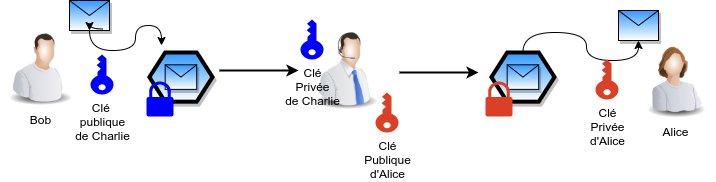

The diagram above was exported from draw.io. Its source (the exported page's mxGraphModel, read from the mxfile embedded in the PNG):
<mxGraphModel dx="1422" dy="825" grid="0" gridSize="10" guides="1" tooltips="1" connect="1" arrows="1" fold="1" page="1" pageScale="1" pageWidth="827" pageHeight="1169" math="0" shadow="0">
  <root>
    <object label="" name="Alice" id="0">
      <mxCell />
    </object>
    <mxCell id="1" parent="0" />
    <mxCell id="8SPTjEsPlY-n1RpYw2q1-36" style="edgeStyle=orthogonalEdgeStyle;curved=1;rounded=0;orthogonalLoop=1;jettySize=auto;html=1;exitX=0.5;exitY=1;exitDx=0;exitDy=0;" parent="1" source="8SPTjEsPlY-n1RpYw2q1-4" edge="1">
      <mxGeometry relative="1" as="geometry">
        <mxPoint x="172" y="95" as="targetPoint" />
      </mxGeometry>
    </mxCell>
    <mxCell id="8SPTjEsPlY-n1RpYw2q1-4" value="" style="shape=message;html=1;whiteSpace=wrap;html=1;outlineConnect=0;shadow=1;fillColor=#3399FF;gradientColor=#ffffff;" parent="1" vertex="1">
      <mxGeometry x="80" y="50" width="40" height="30" as="geometry" />
    </mxCell>
    <mxCell id="8SPTjEsPlY-n1RpYw2q1-6" value="" style="endArrow=classic;html=1;curved=1;strokeWidth=2;entryX=0.75;entryY=0;entryDx=0;entryDy=0;" parent="1" edge="1">
      <mxGeometry width="50" height="50" relative="1" as="geometry">
        <mxPoint x="230" y="120" as="sourcePoint" />
        <mxPoint x="309" y="120" as="targetPoint" />
      </mxGeometry>
    </mxCell>
    <mxCell id="8SPTjEsPlY-n1RpYw2q1-22" value="" style="group" parent="1" vertex="1" connectable="0">
      <mxGeometry x="494" y="102" width="71" height="59" as="geometry" />
    </mxCell>
    <mxCell id="8SPTjEsPlY-n1RpYw2q1-13" value="" style="shape=hexagon;html=1;whiteSpace=wrap;perimeter=hexagonPerimeter;strokeWidth=4;rounded=0;shadow=1;fillColor=#3399FF;gradientColor=#ffffff;" parent="8SPTjEsPlY-n1RpYw2q1-22" vertex="1">
      <mxGeometry x="7.888888888888888" width="63.11111111111111" height="49.166666666666664" as="geometry" />
    </mxCell>
    <mxCell id="8SPTjEsPlY-n1RpYw2q1-12" value="" style="shape=message;html=1;whiteSpace=wrap;html=1;outlineConnect=0;shadow=1;fillColor=#3399FF;gradientColor=#ffffff;" parent="8SPTjEsPlY-n1RpYw2q1-22" vertex="1">
      <mxGeometry x="23.666666666666664" y="12.291666666666666" width="31.555555555555554" height="24.583333333333332" as="geometry" />
    </mxCell>
    <mxCell id="XUevxXRXmrFH9eF1FLmX-7" value="" style="pointerEvents=1;shadow=0;dashed=0;html=1;strokeColor=none;labelPosition=center;verticalLabelPosition=bottom;verticalAlign=top;outlineConnect=0;align=center;shape=mxgraph.office.security.lock_protected;fillColor=#DA4026;" parent="8SPTjEsPlY-n1RpYw2q1-22" vertex="1">
      <mxGeometry x="2" y="29" width="27" height="35" as="geometry" />
    </mxCell>
    <mxCell id="8SPTjEsPlY-n1RpYw2q1-33" style="edgeStyle=orthogonalEdgeStyle;rounded=0;orthogonalLoop=1;jettySize=auto;html=1;exitX=0.85;exitY=0.95;exitDx=0;exitDy=0;exitPerimeter=0;entryX=0.5;entryY=1;entryDx=0;entryDy=0;curved=1;" parent="1" source="8SPTjEsPlY-n1RpYw2q1-4" target="8SPTjEsPlY-n1RpYw2q1-4" edge="1">
      <mxGeometry relative="1" as="geometry" />
    </mxCell>
    <mxCell id="XUevxXRXmrFH9eF1FLmX-4" value="Clé&lt;br&gt;Publique&lt;br&gt;d'Alice" style="pointerEvents=1;shadow=0;dashed=0;html=1;strokeColor=none;labelPosition=center;verticalLabelPosition=bottom;verticalAlign=top;outlineConnect=0;align=center;shape=mxgraph.office.security.key_permissions;fillColor=#DA4026;direction=west;" parent="1" vertex="1">
      <mxGeometry x="386" y="142" width="23" height="40" as="geometry" />
    </mxCell>
    <mxCell id="3qlo6Us-a3FL4HxAB-8p-4" value="" style="image;html=1;image=img/lib/clip_art/people/Telesales_Man_128x128.png" parent="1" vertex="1">
      <mxGeometry x="317" y="80" width="80" height="80" as="geometry" />
    </mxCell>
    <mxCell id="3qlo6Us-a3FL4HxAB-8p-5" value="" style="endArrow=classic;html=1;curved=1;strokeWidth=2;entryX=0.75;entryY=0;entryDx=0;entryDy=0;" parent="1" edge="1">
      <mxGeometry width="50" height="50" relative="1" as="geometry">
        <mxPoint x="410" y="122" as="sourcePoint" />
        <mxPoint x="489" y="122" as="targetPoint" />
      </mxGeometry>
    </mxCell>
    <mxCell id="3qlo6Us-a3FL4HxAB-8p-11" value="Clé&lt;br&gt;Privée&lt;br&gt;de Charlie" style="pointerEvents=1;shadow=0;dashed=0;html=1;strokeColor=none;labelPosition=center;verticalLabelPosition=bottom;verticalAlign=top;outlineConnect=0;align=center;shape=mxgraph.office.security.key_permissions;direction=west;fillColor=#0000FF;" parent="1" vertex="1">
      <mxGeometry x="311" y="69" width="23" height="40" as="geometry" />
    </mxCell>
    <mxCell id="XUevxXRXmrFH9eF1FLmX-3" value="Bob" style="image;html=1;image=img/lib/clip_art/people/Worker_Man_128x128.png" parent="1" vertex="1">
      <mxGeometry x="11" y="76" width="80" height="80" as="geometry" />
    </mxCell>
    <mxCell id="8SPTjEsPlY-n1RpYw2q1-37" style="edgeStyle=orthogonalEdgeStyle;curved=1;rounded=0;orthogonalLoop=1;jettySize=auto;html=1;entryX=0.5;entryY=1;entryDx=0;entryDy=0;exitX=0.5;exitY=0;exitDx=0;exitDy=0;" parent="1" source="8SPTjEsPlY-n1RpYw2q1-13" target="8SPTjEsPlY-n1RpYw2q1-5" edge="1">
      <mxGeometry relative="1" as="geometry">
        <mxPoint x="529" y="21" as="sourcePoint" />
      </mxGeometry>
    </mxCell>
    <mxCell id="8SPTjEsPlY-n1RpYw2q1-5" value="" style="shape=message;html=1;whiteSpace=wrap;html=1;outlineConnect=0;shadow=1;fillColor=#3399FF;gradientColor=#ffffff;" parent="1" vertex="1">
      <mxGeometry x="629" y="60" width="40" height="30" as="geometry" />
    </mxCell>
    <mxCell id="3qlo6Us-a3FL4HxAB-8p-8" value="Clé &lt;br&gt;publique&lt;br&gt;de Charlie&lt;br&gt;" style="pointerEvents=1;shadow=0;dashed=0;html=1;strokeColor=none;labelPosition=center;verticalLabelPosition=bottom;verticalAlign=top;outlineConnect=0;align=center;shape=mxgraph.office.security.key_permissions;direction=west;fillColor=#0000FF;" parent="1" vertex="1">
      <mxGeometry x="101" y="104" width="23" height="40" as="geometry" />
    </mxCell>
    <mxCell id="XUevxXRXmrFH9eF1FLmX-1" value="Alice" style="image;html=1;image=img/lib/clip_art/people/Worker_Woman_128x128.png" parent="1" vertex="1">
      <mxGeometry x="646" y="88" width="80" height="80" as="geometry" />
    </mxCell>
    <mxCell id="pJR8bvuwWow5NPp66NIC-1" value="" style="group" vertex="1" connectable="0" parent="1">
      <mxGeometry x="152" y="102" width="71" height="64" as="geometry" />
    </mxCell>
    <mxCell id="8SPTjEsPlY-n1RpYw2q1-28" value="" style="group" parent="pJR8bvuwWow5NPp66NIC-1" vertex="1" connectable="0">
      <mxGeometry width="71" height="64" as="geometry" />
    </mxCell>
    <mxCell id="8SPTjEsPlY-n1RpYw2q1-29" value="" style="shape=hexagon;html=1;whiteSpace=wrap;perimeter=hexagonPerimeter;strokeWidth=4;rounded=0;shadow=1;fillColor=#3399FF;gradientColor=#ffffff;" parent="8SPTjEsPlY-n1RpYw2q1-28" vertex="1">
      <mxGeometry x="7.888888888888888" width="63.11111111111111" height="49.166666666666664" as="geometry" />
    </mxCell>
    <mxCell id="8SPTjEsPlY-n1RpYw2q1-30" value="" style="shape=message;html=1;whiteSpace=wrap;html=1;outlineConnect=0;shadow=1;fillColor=#3399FF;gradientColor=#ffffff;" parent="8SPTjEsPlY-n1RpYw2q1-28" vertex="1">
      <mxGeometry x="23.666666666666664" y="12.291666666666666" width="31.555555555555554" height="24.583333333333332" as="geometry" />
    </mxCell>
    <mxCell id="XUevxXRXmrFH9eF1FLmX-8" value="" style="pointerEvents=1;shadow=0;dashed=0;html=1;strokeColor=none;labelPosition=center;verticalLabelPosition=bottom;verticalAlign=top;outlineConnect=0;align=center;shape=mxgraph.office.security.lock_protected;fillColor=#0000FF;" parent="8SPTjEsPlY-n1RpYw2q1-28" vertex="1">
      <mxGeometry x="5" y="29" width="27" height="35" as="geometry" />
    </mxCell>
    <mxCell id="pJR8bvuwWow5NPp66NIC-6" value="Clé&lt;br&gt;Privée&lt;br&gt;d'Alice" style="pointerEvents=1;shadow=0;dashed=0;html=1;strokeColor=none;labelPosition=center;verticalLabelPosition=bottom;verticalAlign=top;outlineConnect=0;align=center;shape=mxgraph.office.security.key_permissions;fillColor=#DA4026;direction=west;" vertex="1" parent="1">
      <mxGeometry x="606" y="109" width="23" height="40" as="geometry" />
    </mxCell>
  </root>
</mxGraphModel>